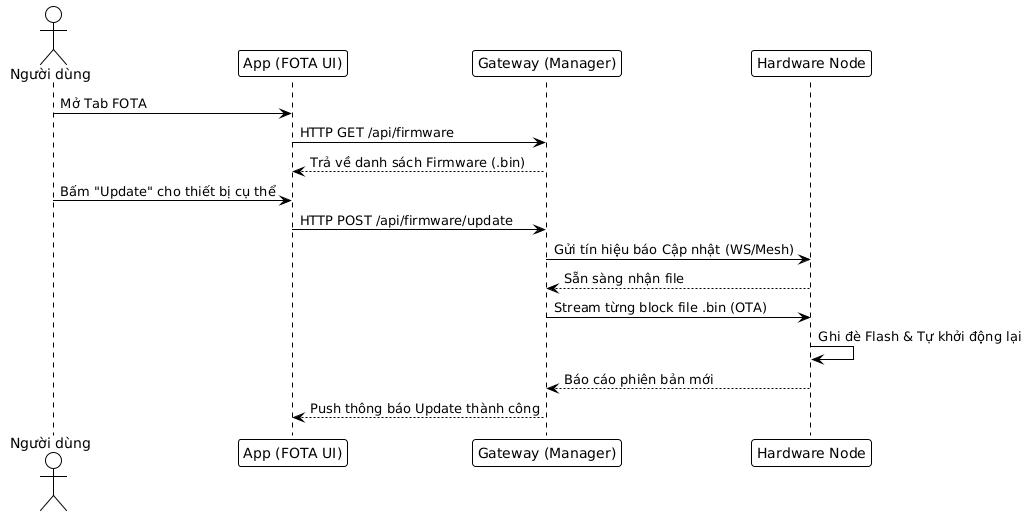

The diagram above was rendered by PlantUML. Its source (embedded in the PNG):
@startuml
!theme plain
actor "Người dùng" as User
participant "App (FOTA UI)" as App
participant "Gateway (Manager)" as Gateway
participant "Hardware Node" as Node

User -> App: Mở Tab FOTA
App -> Gateway: HTTP GET /api/firmware
Gateway --> App: Trả về danh sách Firmware (.bin)
User -> App: Bấm "Update" cho thiết bị cụ thể
App -> Gateway: HTTP POST /api/firmware/update
Gateway -> Node: Gửi tín hiệu báo Cập nhật (WS/Mesh)
Node --> Gateway: Sẵn sàng nhận file
Gateway -> Node: Stream từng block file .bin (OTA)
Node -> Node: Ghi đè Flash & Tự khởi động lại
Node --> Gateway: Báo cáo phiên bản mới
Gateway --> App: Push thông báo Update thành công
@enduml